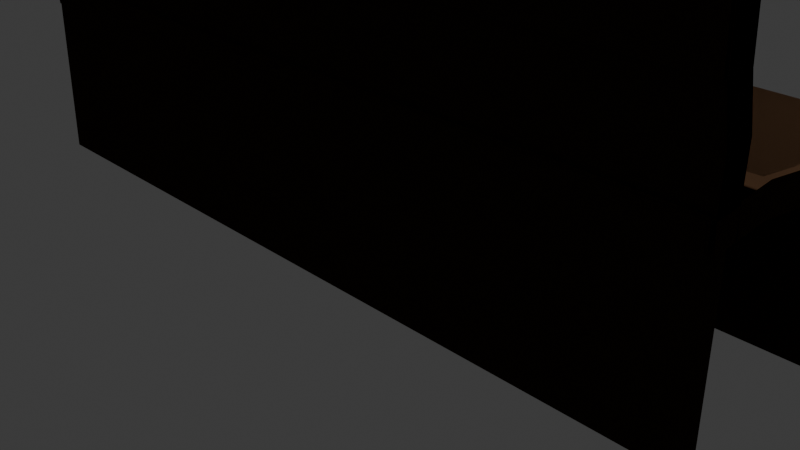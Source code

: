 # Source: Bank.blend  (saved by Blender 4.1.23; exported with 4.5.12 LTS)
import bpy
from mathutils import Matrix  # noqa: F401  (used for matrix-valued properties, if any)

bpy.ops.wm.read_factory_settings(use_empty=True)
scene = bpy.context.scene
scene.name = 'Scene'

# ---- collections
col_collection = bpy.data.collections.new('Collection'); scene.collection.children.link(col_collection)

# ---- materials (node trees are filled in below, after node groups)
mat_material_001 = bpy.data.materials.new('Material.001')
mat_material_001.use_transparent_shadow = False
mat_material_001.diffuse_color = (0.02937, 0.01583, 0.00859, 1.0)
mat_material_001.roughness = 0.4898
mat_material_001.specular_intensity = 0.1803
mat_material_001.metallic = 0.3197

# ---- material node trees

# ---- world
world_world = bpy.data.worlds.new('World'); scene.world = world_world
world_world.use_nodes = True; world_world.node_tree.nodes.clear()
_N = world_world.node_tree.nodes; _L = world_world.node_tree.links
n0 = _N.new('ShaderNodeOutputWorld'); n0.name = 'World Output'; n0.location = (300, 300)
n1 = _N.new('ShaderNodeBackground'); n1.name = 'Background'; n1.location = (10, 300)
n1.inputs[0].default_value = (0.05088, 0.05088, 0.05088, 1.0)
_L.new(n1.outputs[0], n0.inputs[0])
n0.is_active_output = True
world_world.color = (0.05088, 0.05088, 0.05088)
world_world.use_sun_shadow = False
world_world.sun_shadow_jitter_overblur = 0.0

# ---- cameras
cam_camera = bpy.data.cameras.new('Camera')
cam_camera.clip_end = 100.0
cam_camera.ortho_scale = 7.314

# ---- lights
light_light = bpy.data.lights.new('Light', 'POINT')
light_light.transmission_factor = 0.0
light_light.energy = 1000.0
light_light.shadow_soft_size = 0.1
light_light.shadow_maximum_resolution = 0.006
light_light.use_absolute_resolution = True

# ---- meshes
me_fl_che = bpy.data.meshes.new('Fläche')
me_fl_che.from_pydata([(-1.0, -0.9202, 0.03856), (1.0, -0.9202, 0.03856), (-1.0, 1.0, 0.0), (1.0, 1.0, 0.0), (-1.0, 0.5669, 0.03459), (-1.0, 0.1655, 0.008133), (-1.0, -0.2279, 0.02653), (-1.0, -0.5936, 0.07108), (1.0, -0.5936, 0.07108), (1.0, -0.2279, 0.02653), (1.0, 0.1655, 0.008133), (1.0, 0.5669, 0.03459), (-1.0, -1.109, 2.05), (1.0, -1.109, 2.05), (1.0, -1.131, 1.643), (1.0, -1.04, 1.252), (1.0, -1.008, 0.8076), (1.0, -0.9098, 0.4142), (-1.0, -0.9098, 0.4142), (-1.0, -1.008, 0.8076), (-1.0, -1.04, 1.252), (-1.0, -1.131, 1.643), (0.6614, -0.9202, 0.03856), (0.6614, 1.0, 0.0), (0.6614, -0.5936, 0.07108), (0.6614, -0.2279, 0.02653), (0.6614, 0.1655, 0.008133), (0.6614, 0.5669, 0.03459), (0.6614, -1.109, 2.05), (1.0, -1.137, 1.643), (-1.0, -1.115, 2.05), (-1.0, -1.137, 1.643), (1.0, -0.9162, 0.4136), (-0.7053, 1.0, 0.0), (-0.7053, -0.5936, 0.07108), (-0.7053, -0.2279, 0.02653), (-0.7053, 0.1655, 0.008133), (-0.7053, 0.5669, 0.03459), (-0.7053, -0.9202, 0.03856), (-0.7053, -1.109, 2.05), (1.0, -1.115, 2.05), (0.6614, -1.115, 2.05), (1.0, -0.9243, 0.009256), (0.6614, -0.9243, 0.009256), (-1.0, -1.167, -0.01096), (1.0, -1.167, -0.01096), (-1.0, -1.361, 2.058), (1.0, -1.361, 2.058), (1.0, -1.383, 1.651), (1.0, -1.292, 1.26), (1.0, -1.26, 0.8154), (1.0, -1.162, 0.4221), (-1.0, -1.162, 0.4221), (-1.0, -1.26, 0.8154), (-1.0, -1.292, 1.26), (-1.0, -1.383, 1.651), (0.6614, -1.167, -0.01096), (0.6614, -1.361, 2.058), (-0.7053, -1.167, -0.01096), (-0.7053, -1.361, 2.058), (0.6614, -1.157, -0.01265), (1.0, -1.157, -0.01265), (0.6614, -1.347, 2.028), (1.0, -1.347, 2.028), (1.0, -1.149, 0.3917), (-1.0, -1.37, 1.621), (-1.0, -1.347, 2.028), (1.0, -1.37, 1.621), (1.0, -1.279, 1.23), (1.0, -1.247, 0.7851), (-1.0, -1.157, -0.01265), (-1.0, -1.149, 0.3917), (-1.0, -1.247, 0.7851), (-1.0, -1.279, 1.23), (0.6614, -1.356, 2.027), (1.0, -1.165, -0.01348), (1.0, -1.157, 0.3908), (-1.0, -1.356, 2.027), (-0.7053, -1.157, -0.01265), (-0.7053, -1.347, 2.028), (-1.0, -1.378, 1.62), (1.0, -1.356, 2.027), (1.0, -1.287, 1.229), (1.0, -1.378, 1.62), (1.0, -1.046, 1.251), (1.0, -1.015, 0.807), (-1.0, -0.9243, 0.009256), (-1.0, -0.9162, 0.4136), (-1.0, -1.015, 0.807), (-1.0, -1.046, 1.251), (1.0, -1.378, 1.62), (-1.0, -1.356, 2.027), (-1.0, -1.378, 1.62), (1.0, -1.157, 0.3908), (-0.7053, -0.9243, 0.009256), (-0.7053, -1.115, 2.05), (1.0, -1.356, 2.027), (0.6614, -1.356, 2.027), (1.0, -1.165, -0.01348), (0.6614, -1.165, -0.01348), (0.6614, -1.165, -0.01348), (1.0, -1.256, 0.7842), (-1.0, -1.165, -0.01348), (-1.0, -1.157, 0.3908), (-1.0, -1.256, 0.7842), (-1.0, -1.287, 1.229), (0.6614, -1.332, 2.05), (1.0, -1.141, 0.009257), (1.0, -1.133, 0.4136), (-1.0, -1.332, 2.05), (-0.7053, -1.165, -0.01348), (-0.7053, -1.356, 2.027), (-1.0, -1.354, 1.643), (1.0, -1.332, 2.05), (1.0, -1.263, 1.251), (1.0, -1.354, 1.643), (1.0, -1.287, 1.229), (1.0, -1.256, 0.7842), (-1.0, -1.165, -0.01348), (-1.0, -1.157, 0.3908), (-1.0, -1.256, 0.7842), (-1.0, -1.287, 1.229), (-0.7053, -1.165, -0.01348), (-0.7053, -1.356, 2.027), (0.6614, -1.141, 0.009257), (1.0, -1.231, 0.807), (-1.0, -1.141, 0.009257), (-1.0, -1.133, 0.4136), (-1.0, -1.231, 0.807), (-1.0, -1.263, 1.251), (-0.7053, -1.141, 0.009257), (-0.7053, -1.332, 2.05), (0.6614, -0.935, 0.02868), (1.0, -0.935, 0.02868), (0.6614, -1.126, 2.069), (1.0, -1.126, 2.069), (1.0, -0.927, 0.433), (-1.0, -1.148, 1.662), (-1.0, -1.126, 2.069), (1.0, -1.148, 1.662), (1.0, -1.057, 1.271), (1.0, -1.026, 0.8264), (-1.0, -0.935, 0.02868), (-1.0, -0.927, 0.433), (-1.0, -1.026, 0.8264), (-1.0, -1.057, 1.271), (0.6614, -0.927, 0.433), (0.6614, -1.026, 0.8264), (0.6614, -1.057, 1.271), (0.6614, -1.148, 1.662), (-0.7053, -0.935, 0.02868), (-0.7053, -1.126, 2.069), (-0.7053, -0.927, 0.433), (-0.7053, -1.026, 0.8264), (-0.7053, -1.057, 1.271), (-0.7053, -1.148, 1.662), (-1.003, -1.137, 1.643), (-1.003, -1.046, 1.251), (-1.003, -1.115, 2.05), (-1.003, -1.356, 2.027), (-1.003, -1.378, 1.62), (-1.003, -1.287, 1.229), (-1.003, -1.015, 0.807), (-1.003, -1.256, 0.7842), (-1.003, -1.133, 0.4136), (-1.003, -1.141, 0.009257), (-1.003, -1.256, 0.7842), (-1.003, -1.287, 1.229), (-1.003, -1.263, 1.251), (-1.003, -1.231, 0.807), (-1.003, -0.927, 0.433), (-1.003, -1.026, 0.8264), (-1.003, -0.935, 0.02868), (-1.003, -1.057, 1.271), (0.9939, -1.015, 0.807), (0.9939, -1.046, 1.251), (0.9939, -1.287, 1.229), (0.9939, -1.256, 0.7842), (-1.0, -0.9148, -0.2185), (1.0, -0.9148, -0.2185), (-1.0, 1.005, -0.2571), (1.0, 1.005, -0.2571), (-1.0, 0.5723, -0.2225), (-1.0, 0.171, -0.2489), (-1.0, -0.2224, -0.2305), (-1.0, -0.5881, -0.186), (1.0, -0.5881, -0.186), (1.0, -0.2224, -0.2305), (1.0, 0.171, -0.2489), (1.0, 0.5723, -0.2225), (-1.0, -0.9038, -0.213), (-1.0, -1.151, -0.2625), (0.9908, -1.167, 0.00545), (0.9908, -1.151, -0.2461), (0.9853, -0.5936, 0.07108), (0.9853, -0.9206, 0.02551), (0.9853, 1.0, 0.0), (0.9853, 0.5669, 0.03459), (0.9853, 0.1655, 0.008133), (0.9853, -0.2279, 0.02653), (0.9853, -1.168, -0.024), (0.9853, -0.5881, -0.186), (0.9853, -0.9148, -0.2185), (0.9853, 1.006, -0.2399), (0.9853, 0.5717, -0.2396), (0.9853, 0.171, -0.2489), (0.9853, -0.2224, -0.2305), (0.9853, -0.9017, -0.2523), (0.9853, -1.154, -0.2493), (-0.9772, -0.5936, 0.07108), (-0.9772, -0.9202, 0.03856), (-0.9772, 1.0, 0.0), (-0.9772, 0.5669, 0.03459), (-0.9772, 0.1655, 0.008133), (-0.9772, -0.2279, 0.02653), (-0.9772, -0.5881, -0.186), (-0.9772, -0.9148, -0.2185), (-0.9772, 1.006, -0.2382), (-0.9772, 0.5717, -0.2413), (-0.9772, 0.171, -0.2489), (-0.9772, -0.2224, -0.2305), (-0.9927, -0.9206, 0.02551), (-0.9927, -1.168, -0.024), (-0.9927, -0.9017, -0.2523), (-0.9927, -1.154, -0.2493), (1.0, -0.898, -0.2139), (1.0, -1.139, -0.2366), (0.9853, -0.9178, 0.0565), (0.9853, -1.165, 0.006991), (0.5935, 0.1655, 0.008133), (0.201, 0.1655, 0.008133), (-0.1915, 0.1655, 0.008133), (-0.584, 0.1655, 0.008133), (0.5935, -0.9205, 0.02812), (0.201, -0.9204, 0.03073), (-0.1915, -0.9204, 0.03333), (-0.584, -0.9203, 0.03594), (-0.584, -0.5881, -0.186), (-0.1915, -0.5881, -0.186), (0.201, -0.5881, -0.186), (0.5935, -0.5881, -0.186), (0.5935, -0.9148, -0.2185), (0.201, -0.9148, -0.2185), (-0.1915, -0.9148, -0.2185), (-0.584, -0.9148, -0.2185), (-0.584, -0.2279, 0.02653), (-0.1915, -0.2279, 0.02653), (0.201, -0.2279, 0.02653), (0.5935, -0.2279, 0.02653), (-0.584, -0.2224, -0.2305), (-0.1915, -0.2224, -0.2305), (0.201, -0.2224, -0.2305), (0.5935, -0.2224, -0.2305), (0.5935, -0.5936, 0.07108), (0.201, -0.5936, 0.07108), (-0.1915, -0.5936, 0.07108), (-0.584, -0.5936, 0.07108), (0.5935, 0.5717, -0.2396), (0.201, 0.5723, -0.2225), (-0.1915, 0.5723, -0.2225), (-0.584, 0.5717, -0.2413), (-0.584, 1.006, -0.2382), (-0.1915, 1.005, -0.2571), (0.201, 1.005, -0.2571), (0.5935, 1.006, -0.2399), (0.5935, 1.0, 0.0), (0.201, 1.0, 0.0), (-0.1915, 1.0, 0.0), (-0.584, 1.0, 0.0), (-0.584, 0.5669, 0.03459), (-0.1915, 0.5669, 0.03459), (0.201, 0.5669, 0.03459), (0.5935, 0.5669, 0.03459), (0.5935, 0.171, -0.2489), (0.201, 0.171, -0.2489), (-0.1915, 0.171, -0.2489), (-0.584, 0.171, -0.2489), (-0.9772, 1.017, -1.714), (-0.9772, 0.582, -1.717), (-0.584, 0.582, -1.717), (-0.584, 1.017, -1.714), (0.9853, 1.005, -1.723), (0.9853, 0.5704, -1.723), (0.5935, 1.005, -1.723), (0.5935, 0.5704, -1.723), (0.9853, -0.9191, -1.721), (0.9853, -1.171, -1.718), (-0.9927, -0.9191, -1.721), (-0.9927, -1.171, -1.718), (-0.5973, 0.5717, -0.2396), (-0.5973, 1.006, -0.2399), (-0.5973, 0.5704, -1.723), (-0.5973, 1.005, -1.723)], [], [(27, 11, 3, 23), (22, 1, 8, 24), (24, 8, 9, 25), (25, 9, 10, 26), (26, 10, 11, 27), (20, 21, 65, 73), (21, 12, 66, 65), (19, 20, 73, 72), (17, 1, 61, 64), (18, 19, 72, 71), (22, 38, 78, 60), (28, 13, 63, 62), (1, 22, 60, 61), (0, 18, 71, 70), (39, 28, 62, 79), (36, 26, 27, 37), (35, 25, 26, 36), (34, 24, 25, 35), (38, 22, 24, 34), (37, 27, 23, 33), (4, 37, 33, 2), (0, 38, 34, 7), (7, 34, 35, 6), (6, 35, 36, 5), (5, 36, 37, 4), (16, 17, 64, 69), (15, 16, 69, 68), (12, 39, 79, 66), (14, 15, 68, 67), (38, 0, 70, 78), (14, 13, 47, 48), (38, 0, 44, 58), (15, 14, 48, 49), (39, 12, 46, 59), (16, 15, 49, 50), (17, 16, 50, 51), (28, 39, 59, 57), (18, 0, 44, 52), (22, 1, 45, 56), (13, 28, 57, 47), (38, 22, 56, 58), (19, 18, 52, 53), (1, 17, 51, 45), (20, 19, 53, 54), (12, 21, 55, 46), (21, 20, 54, 55), (65, 66, 30, 31), (72, 73, 89, 88), (64, 61, 42, 32), (71, 72, 88, 87), (60, 78, 94, 43), (62, 63, 40, 41), (70, 71, 87, 86), (61, 60, 43, 42), (69, 64, 32, 85), (68, 69, 85, 84), (66, 79, 95, 30), (67, 68, 84, 29), (78, 70, 86, 94), (63, 67, 29, 40), (13, 14, 67, 63), (84, 85, 162, 157), (86, 87, 103, 102), (85, 32, 76, 101), (140, 114, 168, 173), (42, 43, 100, 75), (94, 86, 102, 110), (32, 42, 75, 76), (89, 31, 80, 105), (31, 30, 77, 80), (89, 105, 176, 175), (95, 41, 74, 111), (136, 141, 171, 170), (87, 88, 104, 103), (73, 65, 31, 89), (81, 83, 90, 96), (77, 111, 123, 91), (110, 102, 118, 122), (105, 80, 92, 121), (80, 77, 91, 92), (104, 105, 121, 120), (111, 74, 97, 123), (76, 75, 98, 93), (103, 104, 120, 119), (100, 110, 122, 99), (74, 81, 96, 97), (102, 103, 119, 118), (75, 100, 99, 98), (101, 76, 93, 117), (83, 82, 116, 90), (43, 94, 110, 100), (93, 98, 107, 108), (120, 121, 129, 128), (123, 97, 106, 131), (92, 91, 109, 112), (119, 120, 128, 127), (99, 122, 130, 124), (96, 90, 115, 113), (118, 119, 127, 126), (90, 116, 114, 115), (117, 93, 108, 125), (98, 99, 124, 107), (81, 40, 158, 159), (97, 96, 113, 106), (91, 123, 131, 109), (122, 118, 126, 130), (141, 140, 173, 171), (112, 109, 138, 137), (126, 127, 143, 142), (107, 133, 172, 165), (116, 82, 161, 167), (106, 113, 135, 134), (40, 29, 156, 158), (109, 131, 151, 138), (115, 114, 140, 139), (113, 115, 139, 135), (129, 112, 137, 145), (128, 129, 145, 144), (131, 106, 134, 151), (121, 92, 112, 129), (86, 102, 44), (44, 102, 70), (155, 137, 138, 151), (150, 142, 143, 152), (152, 143, 144, 153), (153, 144, 145, 154), (154, 145, 137, 155), (140, 148, 149, 139), (141, 147, 148, 140), (136, 146, 147, 141), (133, 132, 146, 136), (139, 149, 134, 135), (148, 154, 155, 149), (147, 153, 154, 148), (146, 152, 153, 147), (132, 150, 152, 146), (149, 155, 151, 134), (127, 128, 144, 143), (156, 157, 161, 160), (157, 162, 163, 161), (158, 156, 160, 159), (167, 166, 169, 168), (161, 163, 166, 167), (164, 165, 172, 170), (169, 164, 170, 171), (168, 169, 171, 173), (85, 101, 163, 162), (114, 116, 167, 168), (101, 117, 166, 163), (133, 136, 170, 172), (117, 125, 169, 166), (83, 81, 159, 160), (125, 108, 164, 169), (29, 84, 157, 156), (108, 107, 165, 164), (82, 83, 160, 161), (174, 175, 176, 177), (105, 104, 177, 176), (88, 89, 175, 174), (104, 88, 174, 177), (190, 191, 208, 207), (10, 9, 187, 188), (178, 0, 195, 202), (184, 185, 201, 206), (0, 7, 194, 195), (11, 10, 188, 189), (8, 1, 179, 186), (7, 6, 199, 194), (3, 11, 189, 181), (9, 8, 186, 187), (183, 184, 206, 205), (44, 191, 193, 192), (236, 256, 209, 210), (249, 237, 215, 220), (245, 232, 213, 214), (244, 236, 210, 216), (237, 244, 216, 215), (195, 207, 223, 221), (185, 178, 202, 201), (44, 0, 195, 200), (191, 44, 200, 208), (4, 2, 196, 197), (0, 190, 207, 195), (180, 182, 204, 203), (2, 180, 203, 196), (5, 4, 197, 198), (182, 183, 205, 204), (6, 5, 198, 199), (214, 213, 219, 220), (210, 209, 215, 216), (209, 214, 220, 215), (212, 211, 217, 218), (213, 212, 218, 219), (217, 261, 280, 277), (256, 245, 214, 209), (269, 268, 211, 212), (260, 276, 219, 218), (232, 269, 212, 213), (276, 249, 220, 219), (268, 261, 217, 211), (222, 221, 223, 224), (207, 208, 286, 285), (208, 200, 222, 224), (200, 195, 221, 222), (75, 42, 225, 226), (208, 207, 227, 228), (196, 203, 264, 265), (265, 264, 263, 266), (266, 263, 262, 267), (267, 262, 261, 268), (205, 206, 252, 273), (273, 252, 251, 274), (274, 251, 250, 275), (275, 250, 249, 276), (198, 197, 272, 229), (229, 272, 271, 230), (230, 271, 270, 231), (231, 270, 269, 232), (204, 205, 273, 257), (257, 273, 274, 258), (258, 274, 275, 259), (259, 275, 276, 260), (197, 196, 265, 272), (272, 265, 266, 271), (271, 266, 267, 270), (270, 267, 268, 269), (194, 199, 248, 253), (253, 248, 247, 254), (254, 247, 246, 255), (255, 246, 245, 256), (204, 257, 284, 282), (264, 257, 258, 263), (263, 258, 259, 262), (262, 259, 260, 261), (201, 202, 241, 240), (240, 241, 242, 239), (239, 242, 243, 238), (238, 243, 244, 237), (202, 195, 233, 241), (241, 233, 234, 242), (242, 234, 235, 243), (243, 235, 236, 244), (199, 198, 229, 248), (248, 229, 230, 247), (247, 230, 231, 246), (246, 231, 232, 245), (206, 201, 240, 252), (252, 240, 239, 251), (251, 239, 238, 250), (250, 238, 237, 249), (195, 194, 253, 233), (233, 253, 254, 234), (234, 254, 255, 235), (235, 255, 256, 236), (280, 279, 278, 277), (261, 260, 279, 280), (260, 218, 278, 279), (218, 217, 277, 278), (281, 282, 284, 283), (257, 264, 290, 289), (203, 204, 282, 281), (264, 203, 281, 283), (285, 286, 288, 287), (208, 224, 288, 286), (223, 207, 285, 287), (224, 223, 287, 288), (289, 290, 292, 291), (264, 283, 292, 290), (284, 257, 289, 291), (283, 284, 291, 292)])
me_fl_che.polygons.foreach_set('use_smooth', [True] * 270)
_k = set([(0, 7), (0, 18), (0, 44), (0, 70), (0, 195), (1, 8), (1, 17), (1, 45), (1, 61), (2, 4), (2, 196), (3, 11), (4, 5), (5, 6), (6, 7), (8, 9), (9, 10), (10, 11), (12, 21), (12, 39), (12, 46), (12, 66), (13, 14), (13, 28), (13, 47), (13, 63), (14, 15), (15, 16), (16, 17), (18, 19), (19, 20), (20, 21), (28, 39), (29, 40), (29, 84), (30, 31), (30, 66), (31, 89), (32, 42), (32, 85), (38, 58), (40, 63), (40, 158), (42, 43), (42, 61), (42, 75), (43, 94), (44, 102), (44, 191), (44, 200), (60, 61), (60, 78), (61, 64), (62, 63), (63, 67), (64, 69), (65, 66), (65, 73), (66, 79), (67, 68), (68, 69), (70, 71), (70, 78), (70, 86), (71, 72), (72, 73), (74, 111), (75, 76), (76, 101), (77, 80), (80, 105), (81, 83), (81, 159), (82, 83), (82, 161), (84, 85), (85, 101), (85, 162), (86, 87), (86, 94), (86, 102), (87, 88), (88, 89), (88, 104), (88, 174), (89, 105), (89, 175), (90, 96), (90, 116), (91, 92), (91, 109), (91, 123), (92, 121), (93, 98), (93, 117), (96, 97), (96, 113), (97, 123), (98, 99), (98, 107), (99, 122), (101, 163), (102, 103), (103, 104), (104, 105), (104, 177), (105, 176), (106, 113), (106, 131), (107, 108), (107, 165), (108, 125), (109, 131), (109, 138), (113, 135), (114, 116), (114, 140), (114, 168), (116, 167), (117, 125), (117, 166), (118, 119), (118, 122), (118, 126), (119, 120), (120, 121), (125, 169), (133, 136), (133, 172), (134, 135), (134, 151), (135, 139), (136, 141), (137, 138), (137, 145), (138, 151), (139, 140), (140, 141), (140, 173), (142, 143), (143, 144), (144, 145), (156, 157), (156, 158), (157, 162), (158, 159), (159, 160), (160, 161), (161, 163), (162, 163), (164, 165), (164, 169), (165, 172), (166, 167), (166, 169), (167, 168), (168, 173), (170, 171), (170, 172), (171, 173), (174, 175), (174, 177), (175, 176), (176, 177), (178, 202), (180, 203), (190, 207), (191, 208), (194, 195), (194, 199), (195, 200), (195, 202), (195, 207), (195, 221), (195, 233), (196, 197), (196, 203), (196, 265), (197, 198), (198, 199), (200, 208), (200, 222), (201, 202), (201, 206), (202, 241), (203, 204), (203, 281), (204, 205), (204, 257), (204, 282), (205, 206), (207, 208), (207, 285), (208, 286), (209, 210), (209, 214), (210, 216), (210, 236), (211, 212), (211, 217), (211, 268), (212, 213), (213, 214), (215, 216), (215, 220), (216, 244), (217, 277), (218, 219), (218, 260), (218, 278), (219, 220), (221, 222), (221, 223), (222, 224), (223, 287), (224, 288), (233, 234), (234, 235), (235, 236), (241, 242), (242, 243), (243, 244), (257, 264), (257, 289), (260, 261), (260, 279), (261, 262), (261, 280), (262, 263), (263, 264), (264, 290), (265, 266), (266, 267), (267, 268), (277, 278), (277, 280), (278, 279), (279, 280), (281, 282), (281, 283), (282, 284), (283, 292), (284, 291), (285, 286), (285, 287), (286, 288), (287, 288), (289, 290), (289, 291), (290, 292), (291, 292)])
me_fl_che.attributes.new('sharp_edge', 'BOOLEAN', 'EDGE').data.foreach_set('value', [ (min(e.vertices), max(e.vertices)) in _k for e in me_fl_che.edges])
_uv = me_fl_che.uv_layers.new(name='UV-Map')
_uv.uv.foreach_set('vector', [0.8307, 0.7827, 1.0, 0.7827, 1.0, 1.0, 0.8307, 1.0, 0.8307, 0.0, 1.0, 0.0, 1.0, 0.1827, 0.8307, 0.1827, 0.8307, 0.1827, 1.0, 0.1827, 1.0, 0.3827, 0.8307, 0.3827, 0.8307, 0.3827, 1.0, 0.3827, 1.0, 0.5827, 0.8307, 0.5827, 0.8307, 0.5827, 1.0, 0.5827, 1.0, 0.7827, 0.8307, 0.7827, 0.0, 0.0, 0.0, 0.0, 0.0, 0.0, 0.0, 0.0, 0.0, 0.0, 0.0, 0.0, 0.0, 0.0, 0.0, 0.0, 0.0, 0.0, 0.0, 0.0, 0.0, 0.0, 0.0, 0.0, 1.0, 0.0, 1.0, 0.0, 1.0, 0.0, 1.0, 0.0, 0.0, 0.0, 0.0, 0.0, 0.0, 0.0, 0.0, 0.0, 0.8307, 0.0, 0.1474, 0.0, 0.1474, 0.0, 0.8307, 0.0, 0.8307, 0.0, 1.0, 0.0, 1.0, 0.0, 0.8307, 0.0, 1.0, 0.0, 0.8307, 0.0, 0.8307, 0.0, 1.0, 0.0, 0.0, 0.0, 0.0, 0.0, 0.0, 0.0, 0.0, 0.0, 0.1474, 0.0, 0.8307, 0.0, 0.8307, 0.0, 0.1474, 0.0, 0.1474, 0.5827, 0.8307, 0.5827, 0.8307, 0.7827, 0.1474, 0.7827, 0.1474, 0.3827, 0.8307, 0.3827, 0.8307, 0.5827, 0.1474, 0.5827, 0.1474, 0.1827, 0.8307, 0.1827, 0.8307, 0.3827, 0.1474, 0.3827, 0.1474, 0.0, 0.8307, 0.0, 0.8307, 0.1827, 0.1474, 0.1827, 0.1474, 0.7827, 0.8307, 0.7827, 0.8307, 1.0, 0.1474, 1.0, 0.0, 0.7827, 0.1474, 0.7827, 0.1474, 1.0, 0.0, 1.0, 0.0, 0.0, 0.1474, 0.0, 0.1474, 0.1827, 0.0, 0.1827, 0.0, 0.1827, 0.1474, 0.1827, 0.1474, 0.3827, 0.0, 0.3827, 0.0, 0.3827, 0.1474, 0.3827, 0.1474, 0.5827, 0.0, 0.5827, 0.0, 0.5827, 0.1474, 0.5827, 0.1474, 0.7827, 0.0, 0.7827, 1.0, 0.0, 1.0, 0.0, 1.0, 0.0, 1.0, 0.0, 1.0, 0.0, 1.0, 0.0, 1.0, 0.0, 1.0, 0.0, 0.0, 0.0, 0.1474, 0.0, 0.1474, 0.0, 0.0, 0.0, 1.0, 0.0, 1.0, 0.0, 1.0, 0.0, 1.0, 0.0, 0.1474, 0.0, 0.0, 0.0, 0.0, 0.0, 0.1474, 0.0, 1.0, 0.0, 1.0, 0.0, 1.0, 0.0, 1.0, 0.0, 0.1474, 0.0, 0.0, 0.0, 0.0, 0.0, 0.1474, 0.0, 1.0, 0.0, 1.0, 0.0, 1.0, 0.0, 1.0, 0.0, 0.1474, 0.0, 0.0, 0.0, 0.0, 0.0, 0.1474, 0.0, 1.0, 0.0, 1.0, 0.0, 1.0, 0.0, 1.0, 0.0, 1.0, 0.0, 1.0, 0.0, 1.0, 0.0, 1.0, 0.0, 0.8307, 0.0, 0.1474, 0.0, 0.1474, 0.0, 0.8307, 0.0, 0.0, 0.0, 0.0, 0.0, 0.0, 0.0, 0.0, 0.0, 0.8307, 0.0, 1.0, 0.0, 1.0, 0.0, 0.8307, 0.0, 1.0, 0.0, 0.8307, 0.0, 0.8307, 0.0, 1.0, 0.0, 0.1474, 0.0, 0.8307, 0.0, 0.8307, 0.0, 0.1474, 0.0, 0.0, 0.0, 0.0, 0.0, 0.0, 0.0, 0.0, 0.0, 1.0, 0.0, 1.0, 0.0, 1.0, 0.0, 1.0, 0.0, 0.0, 0.0, 0.0, 0.0, 0.0, 0.0, 0.0, 0.0, 0.0, 0.0, 0.0, 0.0, 0.0, 0.0, 0.0, 0.0, 0.0, 0.0, 0.0, 0.0, 0.0, 0.0, 0.0, 0.0, 0.0, 0.0, 0.0, 0.0, 0.0, 0.0, 0.0, 0.0, 0.0, 0.0, 0.0, 0.0, 0.0, 0.0, 0.0, 0.0, 1.0, 0.0, 1.0, 0.0, 1.0, 0.0, 1.0, 0.0, 0.0, 0.0, 0.0, 0.0, 0.0, 0.0, 0.0, 0.0, 0.8307, 0.0, 0.1474, 0.0, 0.1474, 0.0, 0.8307, 0.0, 0.8307, 0.0, 1.0, 0.0, 1.0, 0.0, 0.8307, 0.0, 0.0, 0.0, 0.0, 0.0, 0.0, 0.0, 0.0, 0.0, 1.0, 0.0, 0.8307, 0.0, 0.8307, 0.0, 1.0, 0.0, 1.0, 0.0, 1.0, 0.0, 1.0, 0.0, 1.0, 0.0, 1.0, 0.0, 1.0, 0.0, 1.0, 0.0, 1.0, 0.0, 0.0, 0.0, 0.1474, 0.0, 0.1474, 0.0, 0.0, 0.0, 1.0, 0.0, 1.0, 0.0, 1.0, 0.0, 1.0, 0.0, 0.1474, 0.0, 0.0, 0.0, 0.0, 0.0, 0.1474, 0.0, 1.0, 0.0, 1.0, 0.0, 1.0, 0.0, 1.0, 0.0, 1.0, 0.0, 1.0, 0.0, 1.0, 0.0, 1.0, 0.0, 1.0, 0.0, 1.0, 0.0, 1.0, 0.0, 1.0, 0.0, 0.0, 0.0, 0.0, 0.0, 0.0, 0.0, 0.0, 0.0, 1.0, 0.0, 1.0, 0.0, 1.0, 0.0, 1.0, 0.0, 1.0, 0.0, 1.0, 0.0, 1.0, 0.0, 1.0, 0.0, 1.0, 0.0, 0.8307, 0.0, 0.8307, 0.0, 1.0, 0.0, 0.1474, 0.0, 0.0, 0.0, 0.0, 0.0, 0.1474, 0.0, 1.0, 0.0, 1.0, 0.0, 1.0, 0.0, 1.0, 0.0, 0.0, 0.0, 0.0, 0.0, 0.0, 0.0, 0.0, 0.0, 0.0, 0.0, 0.0, 0.0, 0.0, 0.0, 0.0, 0.0, 0.0, 0.0, 0.0, 0.0, 0.0, 0.0, 0.0, 0.0, 0.1474, 0.0, 0.8307, 0.0, 0.8307, 0.0, 0.1474, 0.0, 1.0, 0.0, 1.0, 0.0, 1.0, 0.0, 1.0, 0.0, 0.0, 0.0, 0.0, 0.0, 0.0, 0.0, 0.0, 0.0, 0.0, 0.0, 0.0, 0.0, 0.0, 0.0, 0.0, 0.0, 1.0, 0.0, 1.0, 0.0, 1.0, 0.0, 1.0, 0.0, 0.0, 0.0, 0.1474, 0.0, 0.1474, 0.0, 0.0, 0.0, 0.1474, 0.0, 0.0, 0.0, 0.0, 0.0, 0.1474, 0.0, 0.0, 0.0, 0.0, 0.0, 0.0, 0.0, 0.0, 0.0, 0.0, 0.0, 0.0, 0.0, 0.0, 0.0, 0.0, 0.0, 0.0, 0.0, 0.0, 0.0, 0.0, 0.0, 0.0, 0.0, 0.1474, 0.0, 0.8307, 0.0, 0.8307, 0.0, 0.1474, 0.0, 1.0, 0.0, 1.0, 0.0, 1.0, 0.0, 1.0, 0.0, 0.0, 0.0, 0.0, 0.0, 0.0, 0.0, 0.0, 0.0, 0.8307, 0.0, 0.1474, 0.0, 0.1474, 0.0, 0.8307, 0.0, 0.8307, 0.0, 1.0, 0.0, 1.0, 0.0, 0.8307, 0.0, 0.0, 0.0, 0.0, 0.0, 0.0, 0.0, 0.0, 0.0, 1.0, 0.0, 0.8307, 0.0, 0.8307, 0.0, 1.0, 0.0, 1.0, 0.0, 1.0, 0.0, 1.0, 0.0, 1.0, 0.0, 1.0, 0.0, 1.0, 0.0, 1.0, 0.0, 1.0, 0.0, 0.8307, 0.0, 0.1474, 0.0, 0.1474, 0.0, 0.8307, 0.0, 1.0, 0.0, 1.0, 0.0, 1.0, 0.0, 1.0, 0.0, 0.0, 0.0, 0.0, 0.0, 0.0, 0.0, 0.0, 0.0, 0.1474, 0.0, 0.8307, 0.0, 0.8307, 0.0, 0.1474, 0.0, 0.0, 0.0, 0.0, 0.0, 0.0, 0.0, 0.0, 0.0, 0.0, 0.0, 0.0, 0.0, 0.0, 0.0, 0.0, 0.0, 0.8307, 0.0, 0.1474, 0.0, 0.1474, 0.0, 0.8307, 0.0, 1.0, 0.0, 1.0, 0.0, 1.0, 0.0, 1.0, 0.0, 0.0, 0.0, 0.0, 0.0, 0.0, 0.0, 0.0, 0.0, 1.0, 0.0, 1.0, 0.0, 1.0, 0.0, 1.0, 0.0, 1.0, 0.0, 1.0, 0.0, 1.0, 0.0, 1.0, 0.0, 1.0, 0.0, 0.8307, 0.0, 0.8307, 0.0, 1.0, 0.0, 0.0, 0.0, 0.0, 0.0, 0.0, 0.0, 0.0, 0.0, 0.8307, 0.0, 1.0, 0.0, 1.0, 0.0, 0.8307, 0.0, 0.0, 0.0, 0.1474, 0.0, 0.1474, 0.0, 0.0, 0.0, 0.1474, 0.0, 0.0, 0.0, 0.0, 0.0, 0.1474, 0.0, 1.0, 0.0, 1.0, 0.0, 1.0, 0.0, 1.0, 0.0, 0.0, 0.0, 0.0, 0.0, 0.0, 0.0, 0.0, 0.0, 0.0, 0.0, 0.0, 0.0, 0.0, 0.0, 0.0, 0.0, 0.0, 0.0, 0.0, 0.0, 0.0, 0.0, 0.0, 0.0, 1.0, 0.0, 1.0, 0.0, 1.0, 0.0, 1.0, 0.0, 0.8307, 0.0, 1.0, 0.0, 1.0, 0.0, 0.8307, 0.0, 1.0, 0.0, 1.0, 0.0, 1.0, 0.0, 1.0, 0.0, 0.0, 0.0, 0.1474, 0.0, 0.1474, 0.0, 0.0, 0.0, 1.0, 0.0, 1.0, 0.0, 1.0, 0.0, 1.0, 0.0, 1.0, 0.0, 1.0, 0.0, 1.0, 0.0, 1.0, 0.0, 0.0, 0.0, 0.0, 0.0, 0.0, 0.0, 0.0, 0.0, 0.0, 0.0, 0.0, 0.0, 0.0, 0.0, 0.0, 0.0, 0.1474, 0.0, 0.8307, 0.0, 0.8307, 0.0, 0.1474, 0.0, 0.0, 0.0, 0.0, 0.0, 0.0, 0.0, 0.0, 0.0, 0.0, 0.0, 0.0, 0.0, 0.0, 0.0, 0.0, 0.0, 0.0, 0.0, 0.0, 0.0, 0.1474, 0.0, 0.0, 0.0, 0.0, 0.0, 0.1474, 0.0, 0.1474, 0.0, 0.0, 0.0, 0.0, 0.0, 0.1474, 0.0, 0.1474, 0.0, 0.0, 0.0, 0.0, 0.0, 0.1474, 0.0, 0.1474, 0.0, 0.0, 0.0, 0.0, 0.0, 0.1474, 0.0, 0.1474, 0.0, 0.0, 0.0, 0.0, 0.0, 0.1474, 0.0, 1.0, 0.0, 0.8307, 0.0, 0.8307, 0.0, 1.0, 0.0, 1.0, 0.0, 0.8307, 0.0, 0.8307, 0.0, 1.0, 0.0, 1.0, 0.0, 0.8307, 0.0, 0.8307, 0.0, 1.0, 0.0, 1.0, 0.0, 0.8307, 0.0, 0.8307, 0.0, 1.0, 0.0, 1.0, 0.0, 0.8307, 0.0, 0.8307, 0.0, 1.0, 0.0, 0.8307, 0.0, 0.1474, 0.0, 0.1474, 0.0, 0.8307, 0.0, 0.8307, 0.0, 0.1474, 0.0, 0.1474, 0.0, 0.8307, 0.0, 0.8307, 0.0, 0.1474, 0.0, 0.1474, 0.0, 0.8307, 0.0, 0.8307, 0.0, 0.1474, 0.0, 0.1474, 0.0, 0.8307, 0.0, 0.8307, 0.0, 0.1474, 0.0, 0.1474, 0.0, 0.8307, 0.0, 0.0, 0.0, 0.0, 0.0, 0.0, 0.0, 0.0, 0.0, 1.0, 0.0, 1.0, 0.0, 1.0, 0.0, 1.0, 0.0, 1.0, 0.0, 1.0, 0.0, 1.0, 0.0, 1.0, 0.0, 1.0, 0.0, 1.0, 0.0, 1.0, 0.0, 1.0, 0.0, 1.0, 0.0, 1.0, 0.0, 1.0, 0.0, 1.0, 0.0, 1.0, 0.0, 1.0, 0.0, 1.0, 0.0, 1.0, 0.0, 1.0, 0.0, 1.0, 0.0, 1.0, 0.0, 1.0, 0.0, 1.0, 0.0, 1.0, 0.0, 1.0, 0.0, 1.0, 0.0, 1.0, 0.0, 1.0, 0.0, 1.0, 0.0, 1.0, 0.0, 1.0, 0.0, 1.0, 0.0, 1.0, 0.0, 1.0, 0.0, 1.0, 0.0, 1.0, 0.0, 1.0, 0.0, 1.0, 0.0, 1.0, 0.0, 1.0, 0.0, 1.0, 0.0, 1.0, 0.0, 1.0, 0.0, 1.0, 0.0, 1.0, 0.0, 1.0, 0.0, 1.0, 0.0, 1.0, 0.0, 1.0, 0.0, 1.0, 0.0, 1.0, 0.0, 1.0, 0.0, 1.0, 0.0, 1.0, 0.0, 1.0, 0.0, 1.0, 0.0, 1.0, 0.0, 1.0, 0.0, 1.0, 0.0, 1.0, 0.0, 1.0, 0.0, 1.0, 0.0, 1.0, 0.0, 1.0, 0.0, 1.0, 0.0, 1.0, 0.0, 1.0, 0.0, 1.0, 0.0, 1.0, 0.0, 1.0, 0.0, 0.0, 0.0, 0.0, 0.0, 0.0, 0.0, 0.0, 0.0, 0.0, 0.0, 0.0, 0.0, 0.0, 0.0, 0.0, 0.0, 0.0, 0.0, 0.0, 0.0, 0.0, 0.0, 0.0, 0.0, 0.0, 0.0, 0.0, 0.0, 0.0, 0.0, 0.0, 0.0, 0.0, 0.0, 0.0, 0.0, 0.0, 0.0, 0.0, 0.0, 1.0, 0.5827, 1.0, 0.3827, 1.0, 0.3827, 1.0, 0.5827, 0.0, 0.0, 0.0, 0.0, 0.0, 0.0, 0.0, 0.0, 0.0, 0.0, 0.0, 0.0, 0.0, 0.0, 0.0, 0.0, 0.0, 0.0, 0.0, 0.1827, 0.0, 0.1827, 0.0, 0.0, 1.0, 0.7827, 1.0, 0.5827, 1.0, 0.5827, 1.0, 0.7827, 1.0, 0.1827, 1.0, 0.0, 1.0, 0.0, 1.0, 0.1827, 0.0, 0.1827, 0.0, 0.3827, 0.0, 0.3827, 0.0, 0.1827, 1.0, 1.0, 1.0, 0.7827, 1.0, 0.7827, 1.0, 1.0, 1.0, 0.3827, 1.0, 0.1827, 1.0, 0.1827, 1.0, 0.3827, 0.0, 0.0, 0.0, 0.0, 0.0, 0.0, 0.0, 0.0, 0.0, 0.0, 0.0, 0.0, 0.0, 0.0, 0.0, 0.0, 0.0, 0.0, 0.0, 0.1827, 0.0, 0.1827, 0.0, 0.0, 0.0, 0.0, 0.0, 0.0, 0.0, 0.0, 0.0, 0.0, 0.0, 0.3827, 0.0, 0.5827, 0.0, 0.5827, 0.0, 0.3827, 0.0, 0.0, 0.0, 0.0, 0.0, 0.0, 0.0, 0.0, 0.0, 0.0, 0.0, 0.0, 0.0, 0.0, 0.0, 0.0, 0.0, 0.0, 0.0, 0.0, 0.0, 0.0, 0.0, 0.0, 0.0, 0.0, 0.0, 0.0, 0.0, 0.0, 0.0, 0.0, 0.0, 0.0, 0.0, 0.0, 0.0, 0.0, 0.0, 0.0, 0.0, 0.0, 0.0, 0.0, 0.0, 0.0, 0.0, 0.0, 0.0, 0.7827, 0.0, 1.0, 0.0, 1.0, 0.0, 0.7827, 0.0, 0.0, 0.0, 0.0, 0.0, 0.0, 0.0, 0.0, 0.0, 0.0, 0.0, 0.0, 0.0, 0.0, 0.0, 0.0, 0.0, 0.0, 0.0, 0.0, 0.0, 0.0, 0.0, 0.0, 0.0, 0.5827, 0.0, 0.7827, 0.0, 0.7827, 0.0, 0.5827, 0.0, 0.0, 0.0, 0.0, 0.0, 0.0, 0.0, 0.0, 0.0, 0.3827, 0.0, 0.5827, 0.0, 0.5827, 0.0, 0.3827, 0.0, 0.3827, 0.0, 0.5827, 0.0, 0.5827, 0.0, 0.3827, 0.0, 0.0, 0.0, 0.1827, 0.0, 0.1827, 0.0, 0.0, 0.0, 0.1827, 0.0, 0.3827, 0.0, 0.3827, 0.0, 0.1827, 0.0, 0.7827, 0.0, 1.0, 0.0, 1.0, 0.0, 0.7827, 0.0, 0.5827, 0.0, 0.7827, 0.0, 0.7827, 0.0, 0.5827, 0.0, 0.0, 0.0, 0.0, 0.0, 0.0, 0.0, 0.0, 0.0, 0.1827, 0.0, 0.3827, 0.0, 0.3827, 0.0, 0.1827, 0.0, 0.7827, 0.0, 1.0, 0.0, 1.0, 0.0, 0.7827, 0.0, 0.0, 0.0, 0.0, 0.0, 0.0, 0.0, 0.0, 0.0, 0.5827, 0.0, 0.7827, 0.0, 0.7827, 0.0, 0.5827, 0.0, 0.0, 0.0, 0.0, 0.0, 0.0, 0.0, 0.0, 0.0, 0.0, 0.0, 0.0, 0.0, 0.0, 0.0, 0.0, 0.0, 0.0, 0.0, 0.0, 0.0, 0.0, 0.0, 0.0, 0.0, 0.0, 0.0, 0.0, 0.0, 0.0, 0.0, 0.0, 0.0, 0.0, 0.0, 0.0, 0.0, 0.0, 0.0, 0.0, 0.0, 0.0, 0.0, 0.0, 0.0, 0.0, 0.0, 0.0, 1.0, 0.0, 1.0, 0.0, 1.0, 0.0, 1.0, 0.0, 0.0, 0.0, 0.0, 0.0, 0.0, 0.0, 0.0, 0.0, 0.0, 0.0, 0.0, 0.0, 0.0, 0.0, 0.0, 0.0, 0.0, 0.0, 0.0, 0.0, 0.0, 0.0, 0.0, 0.0, 0.0, 0.0, 0.0, 0.0, 0.0, 0.0, 0.0, 0.0, 0.0, 0.0, 0.0, 0.0, 0.0, 0.0, 0.0, 0.0, 0.0, 0.0, 0.0, 0.0, 0.0, 0.0, 0.0, 0.0, 0.0, 0.0, 0.0, 0.0, 0.0, 0.0, 0.0, 0.0, 0.0, 0.0, 0.0, 0.0, 0.0, 0.0, 0.0, 0.0, 0.0, 0.0, 0.0, 0.0, 0.0, 0.0, 0.0, 0.0, 0.0, 0.5827, 0.0, 0.7827, 0.0, 0.7827, 0.0, 0.5827, 0.0, 0.5827, 0.0, 0.7827, 0.0, 0.7827, 0.0, 0.5827, 0.0, 0.5827, 0.0, 0.7827, 0.0, 0.7827, 0.0, 0.5827, 0.0, 0.5827, 0.0, 0.7827, 0.0, 0.7827, 0.0, 0.5827, 0.0, 0.0, 0.0, 0.0, 0.0, 0.0, 0.0, 0.0, 0.0, 0.0, 0.0, 0.0, 0.0, 0.0, 0.0, 0.0, 0.0, 0.0, 0.0, 0.0, 0.0, 0.0, 0.0, 0.0, 0.0, 0.0, 0.0, 0.0, 0.0, 0.0, 0.0, 0.0, 0.0, 0.7827, 0.0, 1.0, 0.0, 1.0, 0.0, 0.7827, 0.0, 0.7827, 0.0, 1.0, 0.0, 1.0, 0.0, 0.7827, 0.0, 0.7827, 0.0, 1.0, 0.0, 1.0, 0.0, 0.7827, 0.0, 0.7827, 0.0, 1.0, 0.0, 1.0, 0.0, 0.7827, 0.0, 0.1827, 0.0, 0.3827, 0.0, 0.3827, 0.0, 0.1827, 0.0, 0.1827, 0.0, 0.3827, 0.0, 0.3827, 0.0, 0.1827, 0.0, 0.1827, 0.0, 0.3827, 0.0, 0.3827, 0.0, 0.1827, 0.0, 0.1827, 0.0, 0.3827, 0.0, 0.3827, 0.0, 0.1827, 0.0, 0.0, 0.0, 0.0, 0.0, 0.0, 0.0, 0.0, 0.0, 0.0, 0.0, 0.0, 0.0, 0.0, 0.0, 0.0, 0.0, 0.0, 0.0, 0.0, 0.0, 0.0, 0.0, 0.0, 0.0, 0.0, 0.0, 0.0, 0.0, 0.0, 0.0, 0.0, 0.0, 0.0, 0.0, 0.0, 0.0, 0.0, 0.0, 0.0, 0.0, 0.0, 0.0, 0.0, 0.0, 0.0, 0.0, 0.0, 0.0, 0.0, 0.0, 0.0, 0.0, 0.0, 0.0, 0.0, 0.0, 0.0, 0.0, 0.0, 0.0, 0.0, 0.0, 0.0, 0.0, 0.0, 0.0, 0.0, 0.0, 0.0, 0.0, 0.0, 0.0, 0.0, 0.0, 0.0, 0.0, 0.0, 0.0, 0.0, 0.0, 0.0, 0.0, 0.0, 0.0, 0.0, 0.0, 0.0, 0.0, 0.0, 0.0, 0.0, 0.0, 0.0, 0.0, 0.0, 0.0, 0.3827, 0.0, 0.5827, 0.0, 0.5827, 0.0, 0.3827, 0.0, 0.3827, 0.0, 0.5827, 0.0, 0.5827, 0.0, 0.3827, 0.0, 0.3827, 0.0, 0.5827, 0.0, 0.5827, 0.0, 0.3827, 0.0, 0.3827, 0.0, 0.5827, 0.0, 0.5827, 0.0, 0.3827, 0.0, 0.0, 0.0, 0.0, 0.0, 0.0, 0.0, 0.0, 0.0, 0.0, 0.0, 0.0, 0.0, 0.0, 0.0, 0.0, 0.0, 0.0, 0.0, 0.0, 0.0, 0.0, 0.0, 0.0, 0.0, 0.0, 0.0, 0.0, 0.0, 0.0, 0.0, 0.0, 0.0, 0.0, 0.0, 0.1827, 0.0, 0.1827, 0.0, 0.0, 0.0, 0.0, 0.0, 0.1827, 0.0, 0.1827, 0.0, 0.0, 0.0, 0.0, 0.0, 0.1827, 0.0, 0.1827, 0.0, 0.0, 0.0, 0.0, 0.0, 0.1827, 0.0, 0.1827, 0.0, 0.0, 0.0, 0.0, 0.0, 0.0, 0.0, 0.0, 0.0, 0.0, 0.0, 0.0, 0.0, 0.0, 0.0, 0.0, 0.0, 0.0, 0.0, 0.0, 0.0, 0.0, 0.0, 0.0, 0.0, 0.0, 0.0, 0.7827, 0.0, 1.0, 0.0, 1.0, 0.0, 0.7827, 0.0, 0.0, 0.0, 0.0, 0.0, 0.0, 0.0, 0.0, 0.0, 0.0, 0.0, 0.0, 0.0, 0.0, 0.0, 0.0, 0.0, 0.0, 0.0, 0.0, 0.0, 0.0, 0.0, 0.0, 0.0, 0.0, 0.0, 0.0, 0.0, 0.0, 0.0, 0.0, 0.0, 0.0, 0.0, 0.0, 0.0, 0.0, 0.0, 0.0, 0.0, 0.0, 0.0, 0.0, 0.0, 0.0, 0.0, 0.0, 0.0, 0.0, 0.0, 0.0, 0.0, 0.0, 0.0, 0.0, 0.0, 0.0, 0.0, 0.0, 0.0, 0.0, 0.0, 0.0, 0.0, 0.0, 0.0, 0.0, 0.0, 0.0, 0.0, 0.0, 0.0, 0.0, 0.0, 0.0, 0.0, 0.0, 0.0, 0.0, 0.0, 0.0, 0.0, 0.0, 0.0, 0.0, 0.0, 0.0, 0.0, 0.0, 0.0, 0.0, 0.0, 0.0, 0.0, 0.0])
me_fl_che.materials.append(mat_material_001)
me_fl_che.materials.append(None)
me_fl_che.update()

# ---- objects
ob_light = bpy.data.objects.new('Light', light_light)
ob_camera = bpy.data.objects.new('Camera', cam_camera)
ob_fl_che = bpy.data.objects.new('Fläche', me_fl_che)

# ---- transforms, parenting, visibility, modifiers, constraints
ob_light.location = (4.076, 1.005, 5.904)
ob_light.rotation_euler = (0.6503, 0.05522, 1.866)
ob_light.lock_rotations_4d = False
ob_light.empty_display_type = 'ARROWS'
ob_light.color = (0.0, 0.0, 0.0, 0.0)
ob_light.lineart.crease_threshold = 0.0
ob_camera.location = (7.359, -6.926, 4.958)
ob_camera.rotation_euler = (1.109, 0.0, 0.8149)
ob_camera.lock_rotations_4d = False
ob_camera.empty_display_type = 'ARROWS'
ob_camera.color = (0.0, 0.0, 0.0, 0.0)
ob_camera.display_type = 'WIRE'
ob_camera.lineart.crease_threshold = 0.0
ob_fl_che.location = (0.0, 0.0, 1.928)
ob_fl_che.scale = (4.222, 1.098, 1.168)

# ---- collection membership
col_collection.objects.link(ob_light)
col_collection.objects.link(ob_camera)
col_collection.objects.link(ob_fl_che)

# ---- scene / render settings (as saved in the file)
scene.camera = ob_camera
scene.frame_start = 1; scene.frame_end = 250; scene.frame_set(1)
scene.render.engine = 'BLENDER_EEVEE_NEXT'
scene.cycles.sampling_pattern = 'TABULATED_SOBOL'
scene.eevee.ray_tracing_options.trace_max_roughness = 0.0
bpy.context.view_layer.update()
